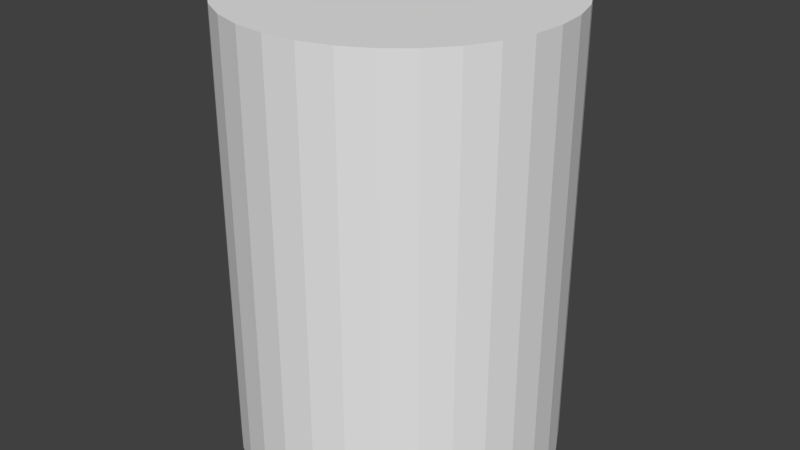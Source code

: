 # Source: barrel2.blend  (saved by Blender 2.63.0; exported with 4.5.12 LTS)
import bpy
from mathutils import Matrix  # noqa: F401  (used for matrix-valued properties, if any)

bpy.ops.wm.read_factory_settings(use_empty=True)
scene = bpy.context.scene
scene.name = 'Scene'

# ---- collections
col_collection_1 = bpy.data.collections.new('Collection 1'); scene.collection.children.link(col_collection_1)

# ---- world
world_world = bpy.data.worlds.new('World'); scene.world = world_world
world_world.color = (0.05088, 0.05088, 0.05088)
world_world.use_sun_shadow = False
world_world.sun_shadow_jitter_overblur = 0.0
world_world.cycles.sampling_method = 'MANUAL'
world_world.cycles.sample_map_resolution = 256

# ---- meshes
me_cylinder = bpy.data.meshes.new('Cylinder')
me_cylinder.from_pydata([(0.0, 1.0, -1.0), (0.0, 1.0, 1.0), (0.1951, 0.9808, -1.0), (0.1951, 0.9808, 1.0), (0.3827, 0.9239, -1.0), (0.3827, 0.9239, 1.0), (0.5556, 0.8315, -1.0), (0.5556, 0.8315, 1.0), (0.7071, 0.7071, -1.0), (0.7071, 0.7071, 1.0), (0.8315, 0.5556, -1.0), (0.8315, 0.5556, 1.0), (0.9239, 0.3827, -1.0), (0.9239, 0.3827, 1.0), (0.9808, 0.1951, -1.0), (0.9808, 0.1951, 1.0), (1.0, 7.55e-08, -1.0), (1.0, 7.55e-08, 1.0), (0.9808, -0.1951, -1.0), (0.9808, -0.1951, 1.0), (0.9239, -0.3827, -1.0), (0.9239, -0.3827, 1.0), (0.8315, -0.5556, -1.0), (0.8315, -0.5556, 1.0), (0.7071, -0.7071, -1.0), (0.7071, -0.7071, 1.0), (0.5556, -0.8315, -1.0), (0.5556, -0.8315, 1.0), (0.3827, -0.9239, -1.0), (0.3827, -0.9239, 1.0), (0.1951, -0.9808, -1.0), (0.1951, -0.9808, 1.0), (-3.258e-07, -1.0, -1.0), (-3.258e-07, -1.0, 1.0), (-0.1951, -0.9808, -1.0), (-0.1951, -0.9808, 1.0), (-0.3827, -0.9239, -1.0), (-0.3827, -0.9239, 1.0), (-0.5556, -0.8315, -1.0), (-0.5556, -0.8315, 1.0), (-0.7071, -0.7071, -1.0), (-0.7071, -0.7071, 1.0), (-0.8315, -0.5556, -1.0), (-0.8315, -0.5556, 1.0), (-0.9239, -0.3827, -1.0), (-0.9239, -0.3827, 1.0), (-0.9808, -0.1951, -1.0), (-0.9808, -0.1951, 1.0), (-1.0, 9.656e-07, -1.0), (-1.0, 9.656e-07, 1.0), (-0.9808, 0.1951, -1.0), (-0.9808, 0.1951, 1.0), (-0.9239, 0.3827, -1.0), (-0.9239, 0.3827, 1.0), (-0.8315, 0.5556, -1.0), (-0.8315, 0.5556, 1.0), (-0.7071, 0.7071, -1.0), (-0.7071, 0.7071, 1.0), (-0.5556, 0.8315, -1.0), (-0.5556, 0.8315, 1.0), (-0.3827, 0.9239, -1.0), (-0.3827, 0.9239, 1.0), (-0.1951, 0.9808, -1.0), (-0.1951, 0.9808, 1.0)], [], [(0, 1, 3, 2), (2, 3, 5, 4), (4, 5, 7, 6), (6, 7, 9, 8), (8, 9, 11, 10), (10, 11, 13, 12), (12, 13, 15, 14), (14, 15, 17, 16), (16, 17, 19, 18), (18, 19, 21, 20), (20, 21, 23, 22), (22, 23, 25, 24), (24, 25, 27, 26), (26, 27, 29, 28), (28, 29, 31, 30), (30, 31, 33, 32), (32, 33, 35, 34), (34, 35, 37, 36), (36, 37, 39, 38), (38, 39, 41, 40), (40, 41, 43, 42), (42, 43, 45, 44), (44, 45, 47, 46), (46, 47, 49, 48), (48, 49, 51, 50), (50, 51, 53, 52), (52, 53, 55, 54), (54, 55, 57, 56), (56, 57, 59, 58), (58, 59, 61, 60), (3, 1, 63, 61, 59, 57, 55, 53, 51, 49, 47, 45, 43, 41, 39, 37, 35, 33, 31, 29, 27, 25, 23, 21, 19, 17, 15, 13, 11, 9, 7, 5), (62, 63, 1, 0), (60, 61, 63, 62), (0, 2, 4, 6, 8, 10, 12, 14, 16, 18, 20, 22, 24, 26, 28, 30, 32, 34, 36, 38, 40, 42, 44, 46, 48, 50, 52, 54, 56, 58, 60, 62)])
_uv = me_cylinder.uv_layers.new(name='UVMap')
_uv.uv.foreach_set('vector', [1.0, 0.004621, 1.0, 0.9954, 0.9688, 0.9954, 0.9688, 0.004621, 0.9688, 0.004621, 0.9688, 0.9954, 0.9375, 0.9954, 0.9375, 0.004621, 0.9375, 0.004621, 0.9375, 0.9954, 0.9062, 0.9954, 0.9062, 0.004621, 0.9062, 0.004621, 0.9062, 0.9954, 0.875, 0.9954, 0.875, 0.004621, 0.875, 0.004621, 0.875, 0.9954, 0.8438, 0.9954, 0.8438, 0.004621, 0.8438, 0.004621, 0.8438, 0.9954, 0.8125, 0.9954, 0.8125, 0.004621, 0.8125, 0.004621, 0.8125, 0.9954, 0.7812, 0.9954, 0.7812, 0.004621, 0.7812, 0.004621, 0.7812, 0.9954, 0.75, 0.9954, 0.75, 0.004621, 0.75, 0.004621, 0.75, 0.9954, 0.7188, 0.9954, 0.7188, 0.004621, 0.7188, 0.004621, 0.7188, 0.9954, 0.6875, 0.9954, 0.6875, 0.004621, 0.6875, 0.004621, 0.6875, 0.9954, 0.6562, 0.9954, 0.6562, 0.004621, 0.6562, 0.004621, 0.6562, 0.9954, 0.625, 0.9954, 0.625, 0.004621, 0.625, 0.004621, 0.625, 0.9954, 0.5938, 0.9954, 0.5937, 0.004621, 0.5937, 0.004621, 0.5938, 0.9954, 0.5625, 0.9954, 0.5625, 0.004621, 0.5625, 0.004621, 0.5625, 0.9954, 0.5312, 0.9954, 0.5312, 0.004621, 0.5312, 0.004621, 0.5312, 0.9954, 0.5, 0.9954, 0.5, 0.004621, 0.5, 0.004621, 0.5, 0.9954, 0.4687, 0.9954, 0.4687, 0.004621, 0.4687, 0.004621, 0.4687, 0.9954, 0.4375, 0.9954, 0.4375, 0.004621, 0.4375, 0.004621, 0.4375, 0.9954, 0.4062, 0.9954, 0.4062, 0.004621, 0.4062, 0.004621, 0.4062, 0.9954, 0.375, 0.9954, 0.375, 0.004621, 0.375, 0.004621, 0.375, 0.9954, 0.3437, 0.9954, 0.3437, 0.004621, 0.3437, 0.004621, 0.3437, 0.9954, 0.3125, 0.9954, 0.3125, 0.004621, 0.3125, 0.004621, 0.3125, 0.9954, 0.2812, 0.9954, 0.2812, 0.004621, 0.2812, 0.004621, 0.2812, 0.9954, 0.25, 0.9954, 0.25, 0.004621, 0.25, 0.004621, 0.25, 0.9954, 0.2187, 0.9954, 0.2187, 0.004621, 0.2187, 0.004621, 0.2187, 0.9954, 0.1875, 0.9954, 0.1875, 0.004621, 0.1875, 0.004621, 0.1875, 0.9954, 0.1562, 0.9954, 0.1562, 0.004621, 0.1562, 0.004621, 0.1562, 0.9954, 0.125, 0.9954, 0.125, 0.004621, 0.125, 0.004621, 0.125, 0.9954, 0.09375, 0.9954, 0.09375, 0.004621, 0.09375, 0.004621, 0.09375, 0.9954, 0.0625, 0.9954, 0.0625, 0.004621, 0.5202, 0.9264, 0.4805, 0.9303, 0.4407, 0.9264, 0.4025, 0.9148, 0.3673, 0.896, 0.3364, 0.8707, 0.311, 0.8398, 0.2922, 0.8045, 0.2806, 0.7663, 0.2767, 0.7266, 0.2806, 0.6868, 0.2922, 0.6486, 0.311, 0.6134, 0.3364, 0.5825, 0.3673, 0.5571, 0.4025, 0.5383, 0.4407, 0.5267, 0.4805, 0.5228, 0.5202, 0.5267, 0.5584, 0.5383, 0.5937, 0.5571, 0.6246, 0.5825, 0.6499, 0.6134, 0.6687, 0.6486, 0.6803, 0.6868, 0.6842, 0.7266, 0.6803, 0.7663, 0.6687, 0.8045, 0.6499, 0.8398, 0.6246, 0.8707, 0.5937, 0.896, 0.5584, 0.9148, 0.03125, 0.004621, 0.03125, 0.9954, 0.0, 0.9954, 0.0, 0.004621, 0.0625, 0.004621, 0.0625, 0.9954, 0.03125, 0.9954, 0.03125, 0.004621, 0.57, 0.73, 0.57, 0.77, 0.5622, 0.8092, 0.5469, 0.8461, 0.5247, 0.8793, 0.4965, 0.9075, 0.4632, 0.9297, 0.4263, 0.945, 0.3872, 0.9528, 0.3472, 0.9528, 0.308, 0.945, 0.2711, 0.9297, 0.2379, 0.9075, 0.2097, 0.8793, 0.1875, 0.8461, 0.1722, 0.8092, 0.1644, 0.77, 0.1644, 0.73, 0.1722, 0.6908, 0.1875, 0.6539, 0.2097, 0.6207, 0.2379, 0.5925, 0.2711, 0.5703, 0.308, 0.555, 0.3472, 0.5472, 0.3872, 0.5472, 0.4263, 0.555, 0.4633, 0.5703, 0.4965, 0.5925, 0.5247, 0.6207, 0.5469, 0.6539, 0.5622, 0.6908])
me_cylinder.use_remesh_preserve_volume = False
me_cylinder.use_remesh_preserve_attributes = False
me_cylinder.use_mirror_vertex_groups = False
me_cylinder.update()

# ---- objects
ob_cylinder = bpy.data.objects.new('Cylinder', me_cylinder)

# ---- transforms, parenting, visibility, modifiers, constraints
ob_cylinder.location = (0.0, 0.0, 1.305)
ob_cylinder.scale = (1.0, 1.0, 1.388)
ob_cylinder.lineart.crease_threshold = 0.0

# ---- collection membership
col_collection_1.objects.link(ob_cylinder)

# ---- scene / render settings (as saved in the file)
scene.frame_start = 1; scene.frame_end = 250; scene.frame_set(1)
scene.render.engine = 'BLENDER_EEVEE_NEXT'
scene.render.image_settings.color_mode = 'RGB'
scene.render.image_settings.compression = 90
scene.render.resolution_percentage = 50
scene.render.dither_intensity = 0.0
scene.render.bake_margin = 2
scene.render.bake_bias = 0.0
scene.cycles.use_denoising = False
scene.cycles.samples = 10
scene.cycles.sampling_pattern = 'TABULATED_SOBOL'
scene.cycles.light_sampling_threshold = 0.0
scene.cycles.use_adaptive_sampling = False
scene.cycles.use_light_tree = False
scene.cycles.blur_glossy = 0.0
scene.cycles.volume_bounces = 1
scene.cycles.pixel_filter_type = 'GAUSSIAN'
scene.cycles.sample_clamp_indirect = 0.0
scene.view_settings.view_transform = 'Standard'
bpy.context.view_layer.update()

# ---- added for rendering (the .blend has no active camera and no usable light): camera, sun
cam_auto = bpy.data.cameras.new('AutoCamera')
cam_auto.lens = 50.0
cam_auto.sensor_width = 36.0
cam_auto.clip_end = 1000.0
ob_auto_camera = bpy.data.objects.new('AutoCamera', cam_auto)
scene.collection.objects.link(ob_auto_camera)
ob_auto_camera.location = (3.66625, -4.3995, 4.23773)
ob_auto_camera.rotation_euler = (1.09748, -7.21219e-08, 0.694738)
scene.camera = ob_auto_camera
light_auto_sun = bpy.data.lights.new('AutoSun', 'SUN')
light_auto_sun.energy = 3.0
light_auto_sun.angle = 0.0523599
ob_auto_sun = bpy.data.objects.new('AutoSun', light_auto_sun)
scene.collection.objects.link(ob_auto_sun)
ob_auto_sun.rotation_euler = (0.872665, 0.174533, 0.523599)
bpy.context.view_layer.update()
